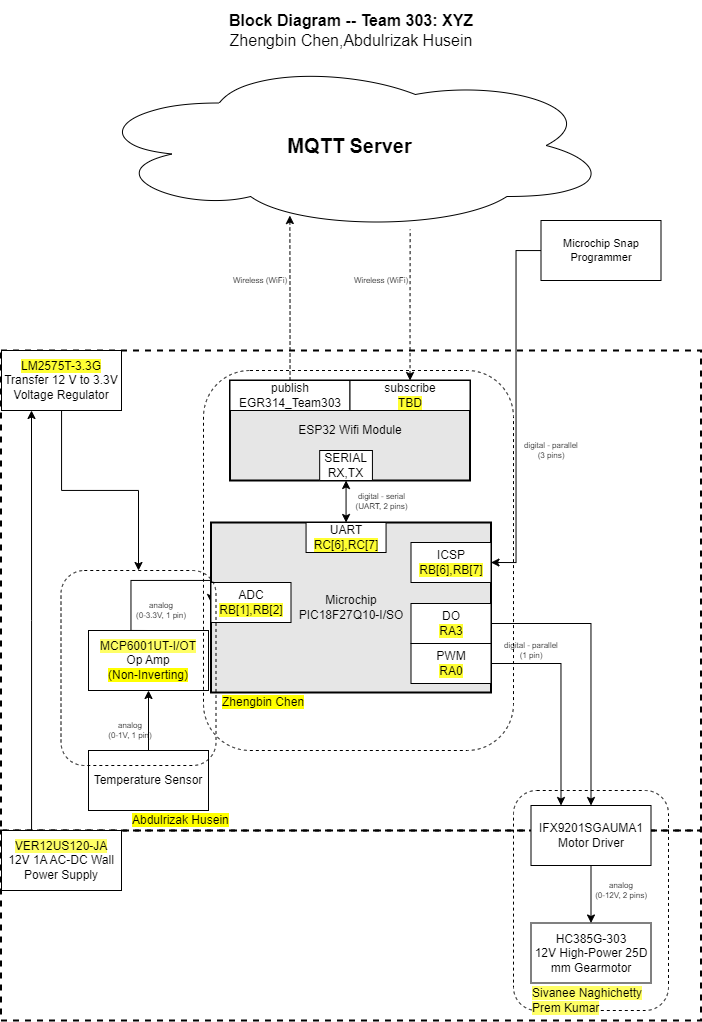

The diagram above was exported from draw.io. Its source (the exported page's mxGraphModel, read from the mxfile embedded in the PNG):
<mxGraphModel dx="3440.5" dy="889" grid="1" gridSize="10" guides="1" tooltips="1" connect="1" arrows="1" fold="1" page="1" pageScale="1.5" pageWidth="1169" pageHeight="827" background="#ffffff" math="0" shadow="0">
  <root>
    <mxCell id="0" style=";html=1;" />
    <mxCell id="1" style=";html=1;" parent="0" />
    <mxCell id="zSoxXOAhGFOt2usmLHU0-1" value="" style="rounded=0;whiteSpace=wrap;html=1;fillColor=none;dashed=1;strokeWidth=2;" parent="1" vertex="1">
      <mxGeometry y="370" width="700" height="480" as="geometry" />
    </mxCell>
    <mxCell id="zSoxXOAhGFOt2usmLHU0-2" value="" style="rounded=0;whiteSpace=wrap;html=1;fillColor=none;dashed=1;strokeWidth=2;" parent="1" vertex="1">
      <mxGeometry y="850" width="700" height="190" as="geometry" />
    </mxCell>
    <mxCell id="9j5Bc3N9rgv02oG_bQQu-1" value="&lt;b&gt;&lt;font style=&quot;font-size: 20px&quot;&gt;MQTT Server&lt;/font&gt;&lt;/b&gt;" style="ellipse;shape=cloud;whiteSpace=wrap;html=1;" parent="1" vertex="1">
      <mxGeometry x="87.5" y="80" width="523" height="170" as="geometry" />
    </mxCell>
    <mxCell id="9j5Bc3N9rgv02oG_bQQu-8" value="Temperature Sensor" style="rounded=0;whiteSpace=wrap;html=1;" parent="1" vertex="1">
      <mxGeometry x="87.5" y="770" width="120" height="60" as="geometry" />
    </mxCell>
    <mxCell id="J8ns3n-xOa6iXa_PQh_Z-5" style="edgeStyle=orthogonalEdgeStyle;rounded=0;orthogonalLoop=1;jettySize=auto;html=1;exitX=0.5;exitY=0;exitDx=0;exitDy=0;entryX=0;entryY=0.5;entryDx=0;entryDy=0;" parent="1" source="9j5Bc3N9rgv02oG_bQQu-11" target="9j5Bc3N9rgv02oG_bQQu-30" edge="1">
      <mxGeometry relative="1" as="geometry">
        <Array as="points">
          <mxPoint x="130" y="600" />
          <mxPoint x="210" y="600" />
        </Array>
      </mxGeometry>
    </mxCell>
    <mxCell id="9j5Bc3N9rgv02oG_bQQu-11" value="&lt;div&gt;&lt;div&gt;&lt;span style=&quot;background-color: rgb(255, 255, 102);&quot;&gt;MCP6001UT-I/OT&lt;/span&gt;&lt;br&gt;&lt;/div&gt;Op Amp &lt;br&gt;&lt;/div&gt;&lt;div&gt;&lt;span style=&quot;background-color: rgb(255 , 255 , 0)&quot;&gt;(Non-Inverting)&lt;/span&gt;&lt;br&gt;&lt;/div&gt;" style="rounded=0;whiteSpace=wrap;html=1;" parent="1" vertex="1">
      <mxGeometry x="87.5" y="650" width="120" height="60" as="geometry" />
    </mxCell>
    <mxCell id="9j5Bc3N9rgv02oG_bQQu-15" style="edgeStyle=orthogonalEdgeStyle;rounded=0;sketch=0;orthogonalLoop=1;jettySize=auto;html=1;startArrow=none;startFill=0;strokeWidth=1;" parent="1" source="9j5Bc3N9rgv02oG_bQQu-8" target="9j5Bc3N9rgv02oG_bQQu-11" edge="1">
      <mxGeometry x="30" y="40" as="geometry" />
    </mxCell>
    <mxCell id="9j5Bc3N9rgv02oG_bQQu-47" value="" style="group;strokeWidth=1;" parent="1" connectable="0" vertex="1">
      <mxGeometry x="240" y="542" width="250" height="190" as="geometry" />
    </mxCell>
    <mxCell id="9j5Bc3N9rgv02oG_bQQu-6" value="&lt;div&gt;Microchip&lt;/div&gt;PIC18F27Q10-I/SO&lt;font face=&quot;arial&quot;&gt;&lt;br&gt;&lt;/font&gt;" style="rounded=0;whiteSpace=wrap;html=1;strokeWidth=2;fillColor=#E6E6E6;" parent="9j5Bc3N9rgv02oG_bQQu-47" vertex="1">
      <mxGeometry x="-30" width="280" height="170" as="geometry" />
    </mxCell>
    <mxCell id="9j5Bc3N9rgv02oG_bQQu-30" value="&lt;div&gt;ADC&lt;/div&gt;&lt;div&gt;&lt;span style=&quot;background-color: rgb(255, 255, 51);&quot;&gt;RB[1],RB[2]&lt;/span&gt;&lt;/div&gt;" style="rounded=0;whiteSpace=wrap;html=1;" parent="9j5Bc3N9rgv02oG_bQQu-47" vertex="1">
      <mxGeometry x="-30" y="60" width="80" height="40" as="geometry" />
    </mxCell>
    <mxCell id="9j5Bc3N9rgv02oG_bQQu-40" value="&lt;div&gt;UART&lt;/div&gt;&lt;span style=&quot;background-color: rgb(255 , 255 , 51)&quot;&gt;RC[6],RC[7]&lt;/span&gt;" style="rounded=0;whiteSpace=wrap;html=1;" parent="9j5Bc3N9rgv02oG_bQQu-47" vertex="1">
      <mxGeometry x="65.06" width="80" height="30" as="geometry" />
    </mxCell>
    <mxCell id="aC57QmPyYTqG6Asludqg-1" value="&lt;div&gt;ICSP&lt;/div&gt;&lt;span style=&quot;background-color: rgb(255 , 255 , 51)&quot;&gt;RB[6],RB[7]&lt;br&gt;&lt;/span&gt;" style="rounded=0;whiteSpace=wrap;html=1;" parent="9j5Bc3N9rgv02oG_bQQu-47" vertex="1">
      <mxGeometry x="170" y="20" width="80" height="40" as="geometry" />
    </mxCell>
    <mxCell id="S8yp5X4-lJhxRksTFqpk-17" value="&lt;span style=&quot;background-color: rgb(255, 255, 0);&quot;&gt;Zhengbin Chen&lt;/span&gt;" style="text;html=1;strokeColor=none;fillColor=none;align=left;verticalAlign=middle;whiteSpace=wrap;rounded=0;dashed=1;" parent="9j5Bc3N9rgv02oG_bQQu-47" vertex="1">
      <mxGeometry x="-20" y="170" width="120" height="20" as="geometry" />
    </mxCell>
    <mxCell id="JOMnKlJys3NHe0t_5HwK-3" value="&lt;div style=&quot;font-size: 8px&quot;&gt;&lt;div&gt;analog&lt;/div&gt;&lt;div&gt;(0-3.3V, 1 pin)&lt;/div&gt;&lt;/div&gt;" style="text;html=1;strokeColor=none;fillColor=none;align=center;verticalAlign=middle;whiteSpace=wrap;rounded=0;fontSize=8;rotation=0;" parent="1" vertex="1">
      <mxGeometry x="130" y="620" width="60" height="20" as="geometry" />
    </mxCell>
    <mxCell id="jpkk4kh-KNIoBJhRxnaC-1" value="&lt;div style=&quot;font-size: 8px&quot;&gt;analog&lt;/div&gt;&lt;div style=&quot;font-size: 8px&quot;&gt;(0-1V, 1 pin)&lt;br&gt;&lt;/div&gt;" style="text;html=1;strokeColor=none;fillColor=none;align=center;verticalAlign=middle;whiteSpace=wrap;rounded=0;fontSize=8;rotation=0;" parent="1" vertex="1">
      <mxGeometry x="100" y="740" width="60" height="20" as="geometry" />
    </mxCell>
    <mxCell id="XL9M5gHjdIKUDTKzAwqI-2" style="edgeStyle=orthogonalEdgeStyle;rounded=0;orthogonalLoop=1;jettySize=auto;html=1;" parent="1" source="J8ns3n-xOa6iXa_PQh_Z-11" target="S8yp5X4-lJhxRksTFqpk-8" edge="1">
      <mxGeometry relative="1" as="geometry" />
    </mxCell>
    <mxCell id="J8ns3n-xOa6iXa_PQh_Z-11" value="&lt;p style=&quot;line-height: 120%&quot;&gt;&lt;span style=&quot;background-color: rgb(255 , 255 , 51)&quot;&gt;LM2575T-3.3G&lt;/span&gt;&lt;br&gt;Transfer 12 V to 3.3V Voltage Regulator&lt;br&gt;&lt;/p&gt;" style="rounded=0;whiteSpace=wrap;html=1;" parent="1" vertex="1">
      <mxGeometry x="0.5" y="370" width="120" height="60" as="geometry" />
    </mxCell>
    <mxCell id="r1QjbW-6qBgBANYxKdK6-1" style="edgeStyle=orthogonalEdgeStyle;rounded=0;orthogonalLoop=1;jettySize=auto;html=1;entryX=0.25;entryY=1;entryDx=0;entryDy=0;" parent="1" source="J8ns3n-xOa6iXa_PQh_Z-14" target="J8ns3n-xOa6iXa_PQh_Z-11" edge="1">
      <mxGeometry relative="1" as="geometry">
        <Array as="points">
          <mxPoint x="31" y="640" />
        </Array>
      </mxGeometry>
    </mxCell>
    <mxCell id="J8ns3n-xOa6iXa_PQh_Z-14" value="&lt;span style=&quot;background-color: rgb(255, 255, 102);&quot;&gt;VER12US120-JA&lt;br&gt;&lt;/span&gt;&lt;div&gt;12V 1A AC-DC Wall Power Supply&lt;/div&gt;" style="rounded=0;whiteSpace=wrap;html=1;" parent="1" vertex="1">
      <mxGeometry x="0.5" y="850" width="120" height="60" as="geometry" />
    </mxCell>
    <mxCell id="aC57QmPyYTqG6Asludqg-2" value="&lt;div style=&quot;font-size: 8px;&quot;&gt;digital - serial&lt;br style=&quot;font-size: 8px;&quot;&gt;(UART, 2 pins)&lt;/div&gt;" style="edgeStyle=orthogonalEdgeStyle;rounded=0;orthogonalLoop=1;jettySize=auto;html=1;fontSize=8;startArrow=classic;startFill=1;" parent="1" source="9j5Bc3N9rgv02oG_bQQu-41" target="9j5Bc3N9rgv02oG_bQQu-40" edge="1">
      <mxGeometry x="-0.0013" y="-35" relative="1" as="geometry">
        <mxPoint x="70" as="offset" />
      </mxGeometry>
    </mxCell>
    <mxCell id="aC57QmPyYTqG6Asludqg-6" style="edgeStyle=orthogonalEdgeStyle;rounded=0;orthogonalLoop=1;jettySize=auto;html=1;startArrow=classic;startFill=1;fontSize=8;entryX=0.615;entryY=0.994;entryDx=0;entryDy=0;entryPerimeter=0;endArrow=none;endFill=0;dashed=1;" parent="1" source="9j5Bc3N9rgv02oG_bQQu-49" target="9j5Bc3N9rgv02oG_bQQu-1" edge="1">
      <mxGeometry relative="1" as="geometry">
        <mxPoint x="470" y="290" as="targetPoint" />
      </mxGeometry>
    </mxCell>
    <mxCell id="aC57QmPyYTqG6Asludqg-7" style="edgeStyle=orthogonalEdgeStyle;rounded=0;orthogonalLoop=1;jettySize=auto;html=1;entryX=0.385;entryY=0.912;entryDx=0;entryDy=0;entryPerimeter=0;startArrow=none;startFill=0;fontSize=8;dashed=1;" parent="1" source="9j5Bc3N9rgv02oG_bQQu-42" target="9j5Bc3N9rgv02oG_bQQu-1" edge="1">
      <mxGeometry relative="1" as="geometry" />
    </mxCell>
    <mxCell id="aC57QmPyYTqG6Asludqg-8" value="&lt;div style=&quot;font-size: 16px&quot;&gt;&lt;b style=&quot;font-size: 16px&quot;&gt;Block Diagram -- Team 303: XYZ&lt;/b&gt;&lt;/div&gt;&lt;div style=&quot;font-size: 16px&quot;&gt;Zhengbin Chen,Abdulrizak Husein&lt;/div&gt;" style="text;html=1;strokeColor=none;fillColor=none;align=center;verticalAlign=middle;whiteSpace=wrap;rounded=0;fontSize=16;" parent="1" vertex="1">
      <mxGeometry x="20" y="20" width="660" height="60" as="geometry" />
    </mxCell>
    <mxCell id="aC57QmPyYTqG6Asludqg-13" style="edgeStyle=orthogonalEdgeStyle;rounded=0;orthogonalLoop=1;jettySize=auto;html=1;entryX=1;entryY=0.5;entryDx=0;entryDy=0;startArrow=none;startFill=0;endArrow=classic;fontSize=11;strokeWidth=1;sketch=0;" parent="1" source="aC57QmPyYTqG6Asludqg-10" target="aC57QmPyYTqG6Asludqg-1" edge="1">
      <mxGeometry relative="1" as="geometry" />
    </mxCell>
    <mxCell id="aC57QmPyYTqG6Asludqg-10" value="Microchip Snap Programmer" style="rounded=0;whiteSpace=wrap;html=1;fontSize=11;" parent="1" vertex="1">
      <mxGeometry x="540" y="240" width="120" height="60" as="geometry" />
    </mxCell>
    <mxCell id="qvk3YT8bBgQgHgqkpW-t-2" value="&lt;div style=&quot;font-size: 8px&quot;&gt;digital - parallel&lt;br&gt;&lt;/div&gt;&lt;div style=&quot;font-size: 8px&quot;&gt;(3 pins)&lt;/div&gt;" style="text;html=1;strokeColor=none;fillColor=none;align=center;verticalAlign=middle;whiteSpace=wrap;rounded=0;fontSize=8;rotation=0;" parent="1" vertex="1">
      <mxGeometry x="520" y="460" width="60" height="20" as="geometry" />
    </mxCell>
    <mxCell id="qvk3YT8bBgQgHgqkpW-t-4" value="&lt;div style=&quot;font-size: 8px&quot;&gt;Wireless (WiFi)&lt;/div&gt;" style="text;html=1;strokeColor=none;fillColor=none;align=center;verticalAlign=middle;whiteSpace=wrap;rounded=0;fontSize=8;rotation=0;" parent="1" vertex="1">
      <mxGeometry x="229" y="290" width="60" height="20" as="geometry" />
    </mxCell>
    <mxCell id="Jm0UklxG5w7mDhQz4Tn1-1" value="&lt;div style=&quot;font-size: 8px&quot;&gt;Wireless (WiFi)&lt;/div&gt;" style="text;html=1;strokeColor=none;fillColor=none;align=center;verticalAlign=middle;whiteSpace=wrap;rounded=0;fontSize=8;rotation=0;" parent="1" vertex="1">
      <mxGeometry x="350" y="290" width="60" height="20" as="geometry" />
    </mxCell>
    <mxCell id="S8yp5X4-lJhxRksTFqpk-8" value="" style="rounded=1;whiteSpace=wrap;html=1;fillColor=none;dashed=1;" parent="1" vertex="1">
      <mxGeometry x="60" y="590" width="155" height="195" as="geometry" />
    </mxCell>
    <mxCell id="S8yp5X4-lJhxRksTFqpk-9" value="&lt;span style=&quot;background-color: rgb(255 , 255 , 0)&quot;&gt;Abdulrizak Husein&lt;/span&gt;" style="text;html=1;strokeColor=none;fillColor=none;align=left;verticalAlign=middle;whiteSpace=wrap;rounded=0;dashed=1;" parent="1" vertex="1">
      <mxGeometry x="130" y="830" width="120" height="20" as="geometry" />
    </mxCell>
    <mxCell id="9j5Bc3N9rgv02oG_bQQu-5" value="ESP32 Wifi Module" style="rounded=0;whiteSpace=wrap;html=1;strokeWidth=2;fillColor=#E6E6E6;" parent="1" vertex="1">
      <mxGeometry x="229" y="400" width="240" height="100" as="geometry" />
    </mxCell>
    <mxCell id="9j5Bc3N9rgv02oG_bQQu-41" value="&lt;div&gt;SERIAL&lt;/div&gt;RX,TX" style="rounded=0;whiteSpace=wrap;html=1;" parent="1" vertex="1">
      <mxGeometry x="318.6788990825688" y="470" width="52.75229357798166" height="30" as="geometry" />
    </mxCell>
    <mxCell id="9j5Bc3N9rgv02oG_bQQu-42" value="&lt;div&gt;publish&lt;/div&gt;EGR314_Team303" style="rounded=0;whiteSpace=wrap;html=1;" parent="1" vertex="1">
      <mxGeometry x="229" y="400" width="120" height="30" as="geometry" />
    </mxCell>
    <mxCell id="9j5Bc3N9rgv02oG_bQQu-49" value="&lt;div&gt;subscribe&lt;/div&gt;&lt;span style=&quot;background-color: rgb(255 , 255 , 51)&quot;&gt;TBD&lt;/span&gt;" style="rounded=0;whiteSpace=wrap;html=1;" parent="1" vertex="1">
      <mxGeometry x="349" y="400" width="120" height="30" as="geometry" />
    </mxCell>
    <mxCell id="S8yp5X4-lJhxRksTFqpk-14" value="" style="rounded=1;whiteSpace=wrap;html=1;fillColor=none;dashed=1;" parent="1" vertex="1">
      <mxGeometry x="202.5" y="390" width="310" height="380" as="geometry" />
    </mxCell>
    <mxCell id="VbEAU5yMlMmrM936Tj-y-1" value="" style="rounded=1;whiteSpace=wrap;html=1;fillColor=none;dashed=1;" parent="1" vertex="1">
      <mxGeometry x="512.5" y="810" width="155" height="220" as="geometry" />
    </mxCell>
    <mxCell id="VbEAU5yMlMmrM936Tj-y-2" value="&lt;div&gt;IFX9201SGAUMA1&lt;br&gt;&lt;/div&gt;&lt;div&gt;Motor Driver&lt;/div&gt;" style="rounded=0;whiteSpace=wrap;html=1;" parent="1" vertex="1">
      <mxGeometry x="530" y="825" width="120" height="60" as="geometry" />
    </mxCell>
    <mxCell id="VbEAU5yMlMmrM936Tj-y-3" value="HC385G-303&lt;div&gt;12V High-Power 25D mm Gearmotor&lt;br&gt;&lt;/div&gt;" style="rounded=0;whiteSpace=wrap;html=1;" parent="1" vertex="1">
      <mxGeometry x="530" y="942.5" width="120" height="60" as="geometry" />
    </mxCell>
    <mxCell id="VbEAU5yMlMmrM936Tj-y-4" style="edgeStyle=orthogonalEdgeStyle;rounded=0;sketch=0;orthogonalLoop=1;jettySize=auto;html=1;entryX=0.5;entryY=0;entryDx=0;entryDy=0;startArrow=none;startFill=0;strokeWidth=1;" parent="1" source="VbEAU5yMlMmrM936Tj-y-2" target="VbEAU5yMlMmrM936Tj-y-3" edge="1">
      <mxGeometry x="30" y="40" as="geometry" />
    </mxCell>
    <mxCell id="VbEAU5yMlMmrM936Tj-y-5" value="&lt;div&gt;DO&lt;/div&gt;&lt;span style=&quot;background-color: rgb(255 , 255 , 51)&quot;&gt;RA3&lt;/span&gt;" style="rounded=0;whiteSpace=wrap;html=1;" parent="1" vertex="1">
      <mxGeometry x="410" y="623" width="80" height="40" as="geometry" />
    </mxCell>
    <mxCell id="VbEAU5yMlMmrM936Tj-y-6" value="&lt;div&gt;PWM&lt;br&gt;&lt;/div&gt;&lt;div&gt;&lt;span style=&quot;background-color: rgb(255 , 255 , 51)&quot;&gt;RA0&lt;/span&gt;&lt;/div&gt;" style="rounded=0;whiteSpace=wrap;html=1;" parent="1" vertex="1">
      <mxGeometry x="410" y="663" width="80" height="40" as="geometry" />
    </mxCell>
    <mxCell id="VbEAU5yMlMmrM936Tj-y-7" style="edgeStyle=orthogonalEdgeStyle;rounded=0;sketch=0;orthogonalLoop=1;jettySize=auto;html=1;exitX=1;exitY=0.5;exitDx=0;exitDy=0;entryX=0.5;entryY=0;entryDx=0;entryDy=0;startArrow=none;startFill=0;strokeWidth=1;" parent="1" source="VbEAU5yMlMmrM936Tj-y-5" target="VbEAU5yMlMmrM936Tj-y-2" edge="1">
      <mxGeometry x="30" y="40" as="geometry" />
    </mxCell>
    <mxCell id="VbEAU5yMlMmrM936Tj-y-8" value="&lt;div style=&quot;font-size: 8px&quot;&gt;analog&lt;br&gt;&lt;/div&gt;&lt;div style=&quot;font-size: 8px&quot;&gt;(0-12V, 2 pins)&lt;br&gt;&lt;/div&gt;" style="text;html=1;strokeColor=none;fillColor=none;align=center;verticalAlign=middle;whiteSpace=wrap;rounded=0;fontSize=8;rotation=0;" parent="1" vertex="1">
      <mxGeometry x="590" y="900" width="60" height="20" as="geometry" />
    </mxCell>
    <mxCell id="VbEAU5yMlMmrM936Tj-y-9" value="&lt;span style=&quot;background-color: rgb(255, 255, 102);&quot;&gt;Sivanee Naghichetty Prem Kumar&lt;/span&gt;" style="text;html=1;strokeColor=none;fillColor=none;align=left;verticalAlign=middle;whiteSpace=wrap;rounded=0;dashed=1;" parent="1" vertex="1">
      <mxGeometry x="530" y="1010" width="120" height="20" as="geometry" />
    </mxCell>
    <mxCell id="VbEAU5yMlMmrM936Tj-y-10" style="edgeStyle=orthogonalEdgeStyle;rounded=0;orthogonalLoop=1;jettySize=auto;html=1;exitX=1;exitY=0.5;exitDx=0;exitDy=0;entryX=0.25;entryY=0;entryDx=0;entryDy=0;" parent="1" source="VbEAU5yMlMmrM936Tj-y-6" target="VbEAU5yMlMmrM936Tj-y-2" edge="1">
      <mxGeometry relative="1" as="geometry">
        <mxPoint x="490" y="683" as="sourcePoint" />
        <mxPoint x="527.5" y="692" as="targetPoint" />
      </mxGeometry>
    </mxCell>
    <mxCell id="VbEAU5yMlMmrM936Tj-y-11" value="&lt;div style=&quot;font-size: 8px&quot;&gt;digital - parallel&lt;br&gt;&lt;/div&gt;&lt;div style=&quot;font-size: 8px&quot;&gt;(1 pin)&lt;/div&gt;" style="text;html=1;strokeColor=none;fillColor=none;align=center;verticalAlign=middle;whiteSpace=wrap;rounded=0;fontSize=8;rotation=0;" parent="1" vertex="1">
      <mxGeometry x="500" y="660" width="60" height="20" as="geometry" />
    </mxCell>
  </root>
</mxGraphModel>